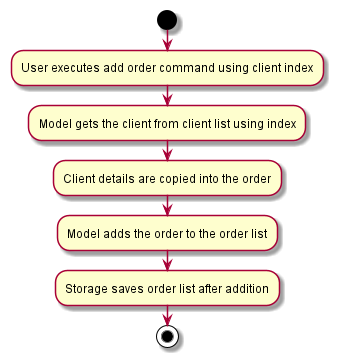

The diagram above was rendered by PlantUML. Its source (embedded in the PNG):
@startuml
start
:User executes add order command using client index;

:Model gets the client from client list using index;

:Client details are copied into the order;

:Model adds the order to the order list;

:Storage saves order list after addition;
stop
@enduml